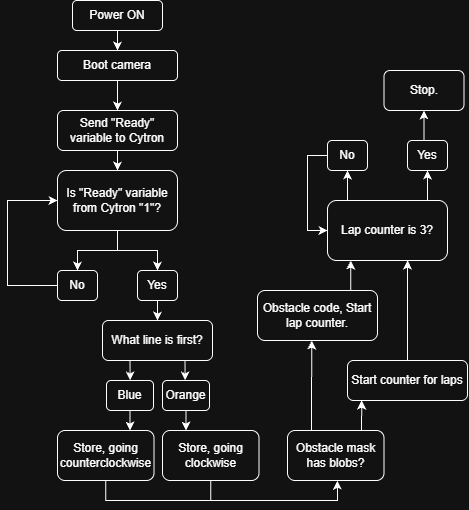

The diagram above was exported from draw.io. Its source (the exported page's mxGraphModel, read from the mxfile embedded in the PNG):
<mxGraphModel dx="1178" dy="626" grid="1" gridSize="10" guides="1" tooltips="1" connect="1" arrows="1" fold="1" page="1" pageScale="1" pageWidth="850" pageHeight="1100" math="0" shadow="0">
  <root>
    <mxCell id="0" />
    <mxCell id="1" parent="0" />
    <mxCell id="X4t3yviY8lAJ8jyxV_FH-2" edge="1" parent="1" source="X4t3yviY8lAJ8jyxV_FH-1" style="edgeStyle=orthogonalEdgeStyle;rounded=0;orthogonalLoop=1;jettySize=auto;html=1;defaultLabelBackgroundColor=page;labelPadding=0 4;">
      <mxGeometry relative="1" x="1" as="geometry">
        <mxPoint x="420" y="230" as="targetPoint" />
      </mxGeometry>
    </mxCell>
    <mxCell id="X4t3yviY8lAJ8jyxV_FH-1" parent="1" style="rounded=1;whiteSpace=wrap;html=1;roundedPerimeter=1;" value="Power ON" vertex="1">
      <mxGeometry height="30" width="90" x="375" y="180" as="geometry" />
    </mxCell>
    <mxCell id="X4t3yviY8lAJ8jyxV_FH-4" edge="1" parent="1" source="X4t3yviY8lAJ8jyxV_FH-3" style="edgeStyle=orthogonalEdgeStyle;rounded=0;orthogonalLoop=1;jettySize=auto;html=1;exitX=0.5;exitY=1;exitDx=0;exitDy=0;defaultLabelBackgroundColor=page;labelPadding=0 4;">
      <mxGeometry relative="1" as="geometry">
        <mxPoint x="420" y="290" as="targetPoint" />
      </mxGeometry>
    </mxCell>
    <mxCell id="X4t3yviY8lAJ8jyxV_FH-3" parent="1" style="rounded=1;whiteSpace=wrap;html=1;roundedPerimeter=1;" value="Boot camera" vertex="1">
      <mxGeometry height="30" width="120" x="360" y="230" as="geometry" />
    </mxCell>
    <mxCell id="X4t3yviY8lAJ8jyxV_FH-8" edge="1" parent="1" source="X4t3yviY8lAJ8jyxV_FH-5" style="edgeStyle=orthogonalEdgeStyle;rounded=0;orthogonalLoop=1;jettySize=auto;html=1;exitX=0.5;exitY=1;exitDx=0;exitDy=0;defaultLabelBackgroundColor=page;labelPadding=0 4;">
      <mxGeometry relative="1" as="geometry">
        <mxPoint x="419.99421965317924" y="350" as="targetPoint" />
      </mxGeometry>
    </mxCell>
    <mxCell id="X4t3yviY8lAJ8jyxV_FH-5" parent="1" style="rounded=1;whiteSpace=wrap;html=1;roundedPerimeter=1;" value="Send &quot;Ready&quot; variable to Cytron" vertex="1">
      <mxGeometry height="40" width="120" x="360" y="290" as="geometry" />
    </mxCell>
    <mxCell id="X4t3yviY8lAJ8jyxV_FH-11" edge="1" parent="1" source="X4t3yviY8lAJ8jyxV_FH-6" style="edgeStyle=orthogonalEdgeStyle;rounded=0;orthogonalLoop=1;jettySize=auto;html=1;exitX=0.5;exitY=1;exitDx=0;exitDy=0;defaultLabelBackgroundColor=page;labelPadding=0 4;entryX=0.5;entryY=0;entryDx=0;entryDy=0;" target="X4t3yviY8lAJ8jyxV_FH-10">
      <mxGeometry relative="1" x="-0.625" as="geometry">
        <mxPoint x="419.99421965317924" y="440" as="targetPoint" />
      </mxGeometry>
    </mxCell>
    <mxCell id="X4t3yviY8lAJ8jyxV_FH-12" edge="1" parent="1" source="X4t3yviY8lAJ8jyxV_FH-6" style="edgeStyle=orthogonalEdgeStyle;rounded=0;orthogonalLoop=1;jettySize=auto;html=1;defaultLabelBackgroundColor=page;labelPadding=0 4;" target="X4t3yviY8lAJ8jyxV_FH-9">
      <mxGeometry relative="1" as="geometry" />
    </mxCell>
    <mxCell id="X4t3yviY8lAJ8jyxV_FH-6" parent="1" style="rounded=1;whiteSpace=wrap;html=1;roundedPerimeter=1;" value="Is &quot;Ready&quot; variable from Cytron &quot;1&quot;?" vertex="1">
      <mxGeometry height="60" width="120" x="360" y="350" as="geometry" />
    </mxCell>
    <mxCell id="rBr9c9sd5Gvk-r1kOQRm-3" edge="1" parent="1" source="X4t3yviY8lAJ8jyxV_FH-9" style="edgeStyle=orthogonalEdgeStyle;rounded=0;orthogonalLoop=1;jettySize=auto;html=1;exitX=0.5;exitY=1;exitDx=0;exitDy=0;entryX=0.5;entryY=0;entryDx=0;entryDy=0;defaultLabelBackgroundColor=page;labelPadding=0 4;" target="rBr9c9sd5Gvk-r1kOQRm-1">
      <mxGeometry relative="1" as="geometry" />
    </mxCell>
    <mxCell id="X4t3yviY8lAJ8jyxV_FH-9" parent="1" style="rounded=1;whiteSpace=wrap;html=1;roundedPerimeter=1;" value="Yes" vertex="1">
      <mxGeometry height="30" width="40" x="440" y="450" as="geometry" />
    </mxCell>
    <mxCell id="X4t3yviY8lAJ8jyxV_FH-14" edge="1" parent="1" source="X4t3yviY8lAJ8jyxV_FH-10" style="edgeStyle=orthogonalEdgeStyle;rounded=0;orthogonalLoop=1;jettySize=auto;html=1;exitX=0;exitY=0.5;exitDx=0;exitDy=0;entryX=0;entryY=0.5;entryDx=0;entryDy=0;defaultLabelBackgroundColor=page;labelPadding=0 4;" target="X4t3yviY8lAJ8jyxV_FH-6">
      <mxGeometry relative="1" as="geometry">
        <Array as="points">
          <mxPoint x="310" y="465" />
          <mxPoint x="310" y="380" />
        </Array>
      </mxGeometry>
    </mxCell>
    <mxCell id="X4t3yviY8lAJ8jyxV_FH-10" parent="1" style="rounded=1;whiteSpace=wrap;html=1;roundedPerimeter=1;" value="No" vertex="1">
      <mxGeometry height="30" width="40" x="360" y="450" as="geometry" />
    </mxCell>
    <mxCell id="rBr9c9sd5Gvk-r1kOQRm-4" edge="1" parent="1" source="rBr9c9sd5Gvk-r1kOQRm-1" style="edgeStyle=orthogonalEdgeStyle;rounded=0;orthogonalLoop=1;jettySize=auto;html=1;exitX=0.25;exitY=1;exitDx=0;exitDy=0;defaultLabelBackgroundColor=page;labelPadding=0 4;">
      <mxGeometry relative="1" as="geometry">
        <mxPoint x="432.66666666666663" y="560" as="targetPoint" />
      </mxGeometry>
    </mxCell>
    <mxCell id="rBr9c9sd5Gvk-r1kOQRm-5" edge="1" parent="1" source="rBr9c9sd5Gvk-r1kOQRm-1" style="edgeStyle=orthogonalEdgeStyle;rounded=0;orthogonalLoop=1;jettySize=auto;html=1;exitX=0.75;exitY=1;exitDx=0;exitDy=0;defaultLabelBackgroundColor=page;labelPadding=0 4;">
      <mxGeometry relative="1" as="geometry">
        <mxPoint x="487.66666666666663" y="560" as="targetPoint" />
      </mxGeometry>
    </mxCell>
    <mxCell id="rBr9c9sd5Gvk-r1kOQRm-1" parent="1" style="rounded=1;whiteSpace=wrap;html=1;roundedPerimeter=1;" value="What line is first?" vertex="1">
      <mxGeometry height="40" width="110" x="405" y="500" as="geometry" />
    </mxCell>
    <mxCell id="rBr9c9sd5Gvk-r1kOQRm-12" edge="1" parent="1" source="rBr9c9sd5Gvk-r1kOQRm-6" style="edgeStyle=orthogonalEdgeStyle;rounded=0;orthogonalLoop=1;jettySize=auto;html=1;entryX=0.75;entryY=0;entryDx=0;entryDy=0;defaultLabelBackgroundColor=page;labelPadding=0 4;" target="rBr9c9sd5Gvk-r1kOQRm-8">
      <mxGeometry relative="1" as="geometry" />
    </mxCell>
    <mxCell id="rBr9c9sd5Gvk-r1kOQRm-6" parent="1" style="rounded=1;whiteSpace=wrap;html=1;roundedPerimeter=1;" value="Blue" vertex="1">
      <mxGeometry height="30" width="47" x="409" y="560" as="geometry" />
    </mxCell>
    <mxCell id="rBr9c9sd5Gvk-r1kOQRm-11" edge="1" parent="1" source="rBr9c9sd5Gvk-r1kOQRm-7" style="edgeStyle=orthogonalEdgeStyle;rounded=0;orthogonalLoop=1;jettySize=auto;html=1;entryX=0.25;entryY=0;entryDx=0;entryDy=0;defaultLabelBackgroundColor=page;labelPadding=0 4;" target="rBr9c9sd5Gvk-r1kOQRm-9">
      <mxGeometry relative="1" as="geometry" />
    </mxCell>
    <mxCell id="rBr9c9sd5Gvk-r1kOQRm-7" parent="1" style="rounded=1;whiteSpace=wrap;html=1;roundedPerimeter=1;" value="Orange" vertex="1">
      <mxGeometry height="30" width="47" x="465" y="560" as="geometry" />
    </mxCell>
    <mxCell id="rBr9c9sd5Gvk-r1kOQRm-17" edge="1" parent="1" source="rBr9c9sd5Gvk-r1kOQRm-8" style="edgeStyle=orthogonalEdgeStyle;rounded=0;orthogonalLoop=1;jettySize=auto;html=1;exitX=0.5;exitY=1;exitDx=0;exitDy=0;defaultLabelBackgroundColor=page;labelPadding=0 4;">
      <mxGeometry relative="1" x="0.149" as="geometry">
        <Array as="points">
          <mxPoint x="408.3" y="680" />
          <mxPoint x="640" y="680" />
        </Array>
        <mxPoint x="640" y="660.1538461538461" as="targetPoint" />
      </mxGeometry>
    </mxCell>
    <mxCell id="rBr9c9sd5Gvk-r1kOQRm-8" parent="1" style="rounded=1;whiteSpace=wrap;html=1;roundedPerimeter=1;" value="Store, going counterclockwise" vertex="1">
      <mxGeometry height="50" width="96.5" x="360" y="610" as="geometry" />
    </mxCell>
    <mxCell id="rBr9c9sd5Gvk-r1kOQRm-16" edge="1" parent="1" source="rBr9c9sd5Gvk-r1kOQRm-9" style="edgeStyle=orthogonalEdgeStyle;rounded=0;orthogonalLoop=1;jettySize=auto;html=1;exitX=0.5;exitY=1;exitDx=0;exitDy=0;defaultLabelBackgroundColor=page;labelPadding=0 4;">
      <mxGeometry relative="1" x="0.2369" as="geometry">
        <Array as="points">
          <mxPoint x="513.3" y="680" />
          <mxPoint x="640" y="680" />
        </Array>
        <mxPoint x="640" y="660.1538461538461" as="targetPoint" />
      </mxGeometry>
    </mxCell>
    <mxCell id="rBr9c9sd5Gvk-r1kOQRm-9" parent="1" style="rounded=1;whiteSpace=wrap;html=1;roundedPerimeter=1;" value="Store, going clockwise" vertex="1">
      <mxGeometry height="50" width="96.5" x="465" y="610" as="geometry" />
    </mxCell>
    <mxCell id="rBr9c9sd5Gvk-r1kOQRm-20" edge="1" parent="1" source="rBr9c9sd5Gvk-r1kOQRm-15" style="edgeStyle=orthogonalEdgeStyle;rounded=0;orthogonalLoop=1;jettySize=auto;html=1;exitX=0.75;exitY=0;exitDx=0;exitDy=0;entryX=0.111;entryY=1.009;entryDx=0;entryDy=0;defaultLabelBackgroundColor=page;labelPadding=0 4;" target="rBr9c9sd5Gvk-r1kOQRm-18">
      <mxGeometry relative="1" as="geometry" />
    </mxCell>
    <mxCell id="rBr9c9sd5Gvk-r1kOQRm-21" edge="1" parent="1" source="rBr9c9sd5Gvk-r1kOQRm-15" style="edgeStyle=orthogonalEdgeStyle;rounded=0;orthogonalLoop=1;jettySize=auto;html=1;exitX=0.25;exitY=0;exitDx=0;exitDy=0;defaultLabelBackgroundColor=page;labelPadding=0 4;">
      <mxGeometry relative="1" as="geometry">
        <mxPoint x="614.2307692307693" y="520" as="targetPoint" />
      </mxGeometry>
    </mxCell>
    <mxCell id="rBr9c9sd5Gvk-r1kOQRm-15" parent="1" style="rounded=1;whiteSpace=wrap;html=1;roundedPerimeter=1;" value="Obstacle mask has blobs?" vertex="1">
      <mxGeometry height="50" width="96.5" x="590" y="610" as="geometry" />
    </mxCell>
    <mxCell id="rBr9c9sd5Gvk-r1kOQRm-24" edge="1" parent="1" source="rBr9c9sd5Gvk-r1kOQRm-18" style="edgeStyle=orthogonalEdgeStyle;rounded=0;orthogonalLoop=1;jettySize=auto;html=1;entryX=0.683;entryY=1.047;entryDx=0;entryDy=0;defaultLabelBackgroundColor=page;labelPadding=0 4;" target="rBr9c9sd5Gvk-r1kOQRm-22">
      <mxGeometry relative="1" as="geometry" />
    </mxCell>
    <mxCell id="rBr9c9sd5Gvk-r1kOQRm-18" parent="1" style="rounded=1;whiteSpace=wrap;html=1;roundedPerimeter=1;" value="Start counter for laps" vertex="1">
      <mxGeometry height="40" width="120" x="650" y="540" as="geometry" />
    </mxCell>
    <mxCell id="rBr9c9sd5Gvk-r1kOQRm-23" edge="1" parent="1" source="rBr9c9sd5Gvk-r1kOQRm-19" style="edgeStyle=orthogonalEdgeStyle;rounded=0;orthogonalLoop=1;jettySize=auto;html=1;exitX=0.75;exitY=0;exitDx=0;exitDy=0;entryX=0.177;entryY=1.027;entryDx=0;entryDy=0;defaultLabelBackgroundColor=page;labelPadding=0 4;" target="rBr9c9sd5Gvk-r1kOQRm-22">
      <mxGeometry relative="1" as="geometry" />
    </mxCell>
    <mxCell id="rBr9c9sd5Gvk-r1kOQRm-19" parent="1" style="rounded=1;whiteSpace=wrap;html=1;roundedPerimeter=1;" value="Obstacle code, Start lap counter." vertex="1">
      <mxGeometry height="50" width="120" x="560" y="470" as="geometry" />
    </mxCell>
    <mxCell id="rBr9c9sd5Gvk-r1kOQRm-27" edge="1" parent="1" source="rBr9c9sd5Gvk-r1kOQRm-22" style="edgeStyle=orthogonalEdgeStyle;rounded=0;orthogonalLoop=1;jettySize=auto;html=1;exitX=0.25;exitY=0;exitDx=0;exitDy=0;entryX=0.5;entryY=1;entryDx=0;entryDy=0;defaultLabelBackgroundColor=page;labelPadding=0 4;" target="rBr9c9sd5Gvk-r1kOQRm-26">
      <mxGeometry relative="1" as="geometry" />
    </mxCell>
    <mxCell id="rBr9c9sd5Gvk-r1kOQRm-28" edge="1" parent="1" source="rBr9c9sd5Gvk-r1kOQRm-22" style="edgeStyle=orthogonalEdgeStyle;rounded=0;orthogonalLoop=1;jettySize=auto;html=1;exitX=0.75;exitY=0;exitDx=0;exitDy=0;entryX=0.5;entryY=1;entryDx=0;entryDy=0;defaultLabelBackgroundColor=page;labelPadding=0 4;" target="rBr9c9sd5Gvk-r1kOQRm-25">
      <mxGeometry relative="1" as="geometry" />
    </mxCell>
    <mxCell id="rBr9c9sd5Gvk-r1kOQRm-22" parent="1" style="rounded=1;whiteSpace=wrap;html=1;roundedPerimeter=1;" value="Lap counter is 3?" vertex="1">
      <mxGeometry height="60" width="120" x="630" y="380" as="geometry" />
    </mxCell>
    <mxCell id="rBr9c9sd5Gvk-r1kOQRm-31" edge="1" parent="1" source="rBr9c9sd5Gvk-r1kOQRm-25" style="edgeStyle=orthogonalEdgeStyle;rounded=0;orthogonalLoop=1;jettySize=auto;html=1;exitX=0.5;exitY=0;exitDx=0;exitDy=0;entryX=0.5;entryY=1;entryDx=0;entryDy=0;defaultLabelBackgroundColor=page;labelPadding=0 4;" target="rBr9c9sd5Gvk-r1kOQRm-30">
      <mxGeometry relative="1" as="geometry" />
    </mxCell>
    <mxCell id="rBr9c9sd5Gvk-r1kOQRm-25" parent="1" style="rounded=1;whiteSpace=wrap;html=1;roundedPerimeter=1;" value="Yes" vertex="1">
      <mxGeometry height="30" width="40" x="710" y="320" as="geometry" />
    </mxCell>
    <mxCell id="rBr9c9sd5Gvk-r1kOQRm-29" edge="1" parent="1" source="rBr9c9sd5Gvk-r1kOQRm-26" style="edgeStyle=orthogonalEdgeStyle;rounded=0;orthogonalLoop=1;jettySize=auto;html=1;exitX=0;exitY=0.5;exitDx=0;exitDy=0;entryX=0;entryY=0.5;entryDx=0;entryDy=0;defaultLabelBackgroundColor=page;labelPadding=0 4;" target="rBr9c9sd5Gvk-r1kOQRm-22">
      <mxGeometry relative="1" as="geometry" />
    </mxCell>
    <mxCell id="rBr9c9sd5Gvk-r1kOQRm-26" parent="1" style="rounded=1;whiteSpace=wrap;html=1;roundedPerimeter=1;" value="No" vertex="1">
      <mxGeometry height="30" width="40" x="630" y="320" as="geometry" />
    </mxCell>
    <mxCell id="rBr9c9sd5Gvk-r1kOQRm-30" parent="1" style="rounded=1;whiteSpace=wrap;html=1;roundedPerimeter=1;" value="Stop." vertex="1">
      <mxGeometry height="40" width="80" x="686.5" y="250" as="geometry" />
    </mxCell>
  </root>
</mxGraphModel>